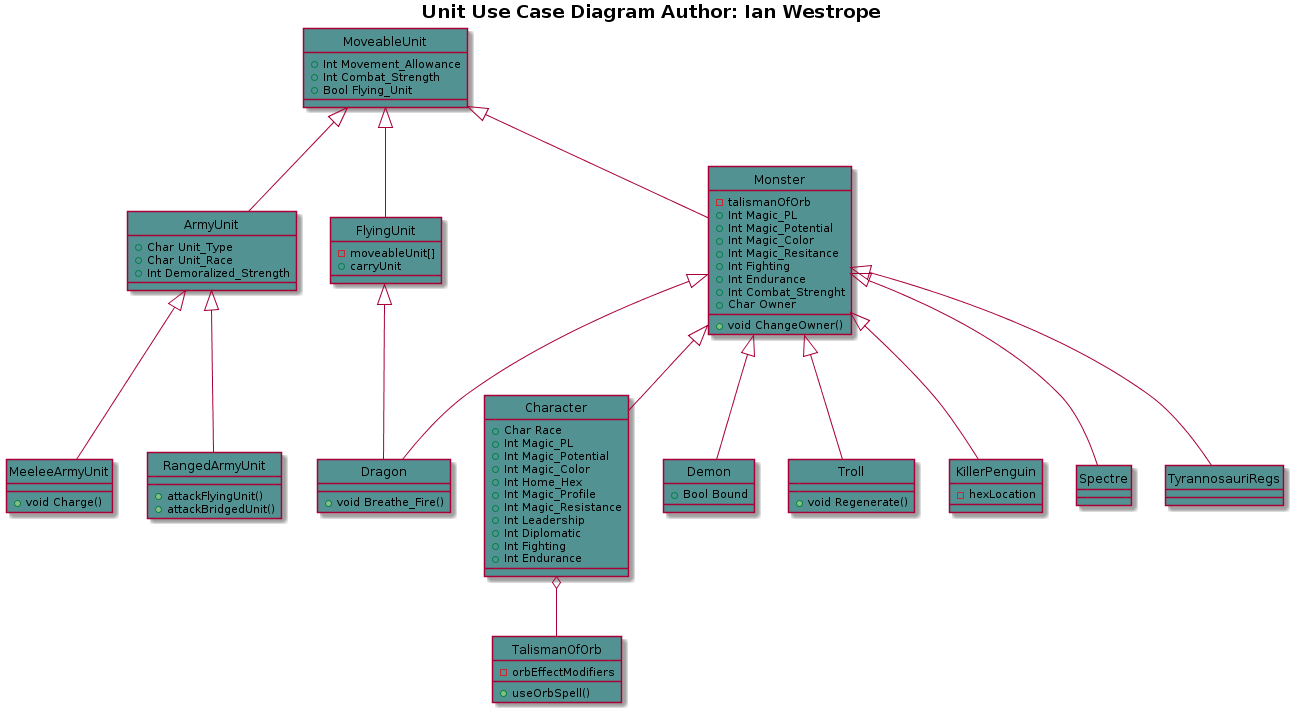

The diagram above was rendered by PlantUML. Its source (embedded in the PNG):
@startuml
hide circles
title <b>Unit Use Case Diagram<b> Author: Ian Westrope

class MoveableUnit #529292 {
      +Int Movement_Allowance
      +Int Combat_Strength
      +Bool Flying_Unit
}

class Character #529292 {
      +Char Race
      +Int Magic_PL
      +Int Magic_Potential
      +Int Magic_Color
      +Int Home_Hex
      +Int Magic_Profile
      +Int Magic_Resistance
      +Int Leadership
      +Int Diplomatic
      +Int Fighting
      +Int Endurance
}

class ArmyUnit #529292 {
      +Char Unit_Type
      +Char Unit_Race
      +Int Demoralized_Strength
}

class MeeleeArmyUnit #529292 {
      +void Charge()
}

class RangedArmyUnit #529292 {
+attackFlyingUnit()
+attackBridgedUnit()
}


class Monster #529292 {
      -talismanOfOrb
      +Int Magic_PL
      +Int Magic_Potential
      +Int Magic_Color
      +Int Magic_Resitance
      +Int Fighting
      +Int Endurance
      +Int Combat_Strenght
      +Char Owner
      +void ChangeOwner()
}

class Demon #529292 {
      +Bool Bound
}

class Dragon #529292 {
      +void Breathe_Fire()
}

class Troll #529292 {
      +void Regenerate()
}

class KillerPenguin #529292 {
-hexLocation
}

class Spectre #529292 {
}

class TyrannosauriRegs #529292 {
}

class TalismanOfOrb #529292 {
-orbEffectModifiers
+useOrbSpell()
}

Class FlyingUnit #529292 {
-moveableUnit[]
+carryUnit
}

MoveableUnit <|-- Monster
MoveableUnit <|-- FlyingUnit
MoveableUnit <|-- ArmyUnit

Monster <|-- Character
Monster <|-- Demon
Monster <|-- Troll
Monster <|-- TyrannosauriRegs
Monster <|-- Spectre
Monster <|-- Dragon
Monster <|-- KillerPenguin

ArmyUnit <|-- RangedArmyUnit
ArmyUnit <|-- MeeleeArmyUnit

Character o-- TalismanOfOrb

FlyingUnit <|-- Dragon

@enduml